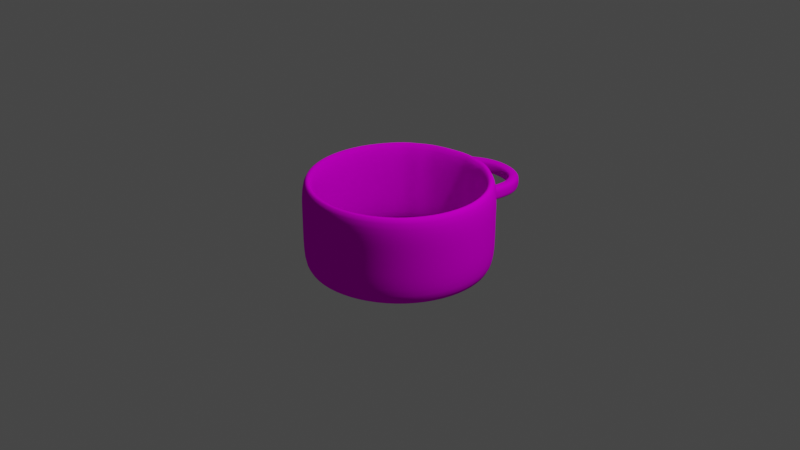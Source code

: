 # Source: Shackles.blend  (saved by Blender 2.80.36; exported with 4.5.12 LTS)
import bpy
from mathutils import Matrix  # noqa: F401  (used for matrix-valued properties, if any)

bpy.ops.wm.read_factory_settings(use_empty=True)
scene = bpy.context.scene
scene.name = 'Scene'

# ---- collections
col_collection = bpy.data.collections.new('Collection'); scene.collection.children.link(col_collection)

# ---- images (referenced by path relative to the original .blend; pixels are not part of the script)
import os
ASSET_DIR = os.environ.get("B2B_ASSET_DIR", "")  # directory of the original .blend (textures are referenced by path, not embedded)
HERE = os.path.dirname(os.path.abspath(__file__))  # packed textures are extracted next to this script under _unpacked/

def load_image(name, relpath, width, height, colorspace="sRGB"):
    """Load a texture the original file referenced (path relative to the .blend, or extracted next to this script)."""
    p = next((c for c in (os.path.join(HERE, relpath), os.path.join(ASSET_DIR, relpath)) if relpath and os.path.exists(c)), "")
    if p:
        img = bpy.data.images.load(p, check_existing=True)
        img.name = name
    else:  # same state as the original file: an image datablock whose file is absent (Cycles renders it pink)
        img = bpy.data.images.new(name, width, height)
        img.source = "FILE"
        img.filepath = "//" + (relpath or name)
    img.colorspace_settings.name = colorspace
    return img
img_metal_grunge_002_color_jpg = load_image('Metal_grunge_002_COLOR.jpg', 'Metal_grunge_002_COLOR.jpg', 1024, 1024, 'sRGB')

# ---- materials (node trees are filled in below, after node groups)
mat_grungy_metal = bpy.data.materials.new('Grungy Metal')
mat_grungy_metal.use_transparent_shadow = False
mat_grungy_metal.roughness = 0.25

# ---- material node trees
mat_grungy_metal.use_nodes = True; mat_grungy_metal.node_tree.nodes.clear()
_N = mat_grungy_metal.node_tree.nodes; _L = mat_grungy_metal.node_tree.links
n0 = _N.new('ShaderNodeOutputMaterial'); n0.name = 'Material Output'; n0.location = (300, 300)
n1 = _N.new('ShaderNodeBsdfAnisotropic'); n1.name = 'Glossy BSDF'; n1.location = (10, 300)
n1.distribution = 'GGX'
n2 = _N.new('ShaderNodeTexImage'); n2.name = 'Image Texture'; n2.location = (-299, 171)
n2.image = img_metal_grunge_002_color_jpg
n3 = _N.new('ShaderNodeBsdfDiffuse'); n3.name = 'Diffuse BSDF'; n3.location = (22, 98)
_L.new(n2.outputs[0], n3.inputs[0])
_L.new(n3.outputs[0], n0.inputs[0])
n0.is_active_output = True

# ---- world
world_world = bpy.data.worlds.new('World'); scene.world = world_world
world_world.color = (0.05088, 0.05088, 0.05088)
world_world.use_sun_shadow = False
world_world.sun_shadow_jitter_overblur = 0.0

# ---- cameras
cam_camera = bpy.data.cameras.new('Camera')
cam_camera.clip_end = 100.0
cam_camera.ortho_scale = 7.314
cam_camera.dof.focus_distance = 0.0
cam_camera.dof.aperture_fstop = 128.0

# ---- lights
light_light = bpy.data.lights.new('Light', 'POINT')
light_light.transmission_factor = 0.0
light_light.cutoff_distance = 30.0
light_light.energy = 1000.0
light_light.shadow_buffer_clip_start = 1.001
light_light.shadow_soft_size = 0.1
light_light.shadow_maximum_resolution = 0.006
light_light.use_absolute_resolution = True

# ---- meshes
me_cylinder = bpy.data.meshes.new('Cylinder')
me_cylinder.from_pydata([(0.0, 1.0, 0.0), (-2.347e-08, 0.8713, 0.4756), (0.3827, 0.9239, 0.0), (0.3334, 0.805, 0.4756), (0.7071, 0.7071, 0.0), (0.6161, 0.6161, 0.4756), (0.9239, 0.3827, 0.0), (0.805, 0.3334, 0.4756), (1.0, -4.371e-08, 0.0), (0.8713, -4.469e-08, 0.4756), (0.9239, -0.3827, 0.0), (0.805, -0.3334, 0.4756), (0.7071, -0.7071, 0.0), (0.6161, -0.6161, 0.4756), (0.3827, -0.9239, 0.0), (0.3334, -0.805, 0.4756), (1.51e-07, -1.0, 0.0), (1.305e-07, -0.8713, 0.4756), (-0.3827, -0.9239, 0.0), (-0.3334, -0.805, 0.4756), (-0.7071, -0.7071, 0.0), (-0.6161, -0.6161, 0.4756), (-0.9239, -0.3827, 0.0), (-0.805, -0.3334, 0.4756), (-1.0, 1.192e-08, 0.0), (-0.8713, 3.125e-09, 0.4756), (-0.9239, 0.3827, 0.0), (-0.805, 0.3334, 0.4756), (-0.7071, 0.7071, 0.0), (-0.6161, 0.6161, 0.4756), (-0.3827, 0.9239, 0.0), (-0.3334, 0.805, 0.4756), (0.3827, 0.9239, 0.4756), (0.0, 1.0, 0.4756), (0.7071, 0.7071, 0.4756), (0.9239, 0.3827, 0.4756), (1.0, -4.371e-08, 0.4756), (0.9239, -0.3827, 0.4756), (0.7071, -0.7071, 0.4756), (0.3827, -0.9239, 0.4756), (1.51e-07, -1.0, 0.4756), (-0.3827, -0.9239, 0.4756), (-0.7071, -0.7071, 0.4756), (-0.9239, -0.3827, 0.4756), (-1.0, 1.192e-08, 0.4756), (-0.9239, 0.3827, 0.4756), (-0.7071, 0.7071, 0.4756), (-0.3827, 0.9239, 0.4756), (0.3334, 0.805, 0.0), (-3.852e-07, 0.8713, 0.0), (0.6161, 0.6161, 0.0), (0.805, 0.3334, 0.0), (0.8713, -4.469e-08, 0.0), (0.805, -0.3334, 0.0), (0.6161, -0.6161, 0.0), (0.3334, -0.805, 0.0), (-2.312e-07, -0.8713, 0.0), (-0.3334, -0.805, 0.0), (-0.6161, -0.6161, 0.0), (-0.805, -0.3334, 0.0), (-0.8713, 3.125e-09, 0.0), (-0.805, 0.3334, 0.0), (-0.6161, 0.6161, 0.0), (-0.3334, 0.805, 0.0), (0.0, 1.0, 0.08003), (0.3827, 0.9239, 0.08003), (0.7071, 0.7071, 0.08003), (0.9239, 0.3827, 0.08003), (1.0, -4.371e-08, 0.08003), (0.9239, -0.3827, 0.08003), (0.7071, -0.7071, 0.08003), (0.3827, -0.9239, 0.08003), (1.51e-07, -1.0, 0.08003), (-0.3827, -0.9239, 0.08003), (-0.7071, -0.7071, 0.08003), (-0.9239, -0.3827, 0.08003), (-1.0, 1.192e-08, 0.08003), (-0.9239, 0.3827, 0.08003), (-0.7071, 0.7071, 0.08003), (-0.3827, 0.9239, 0.08003), (0.1341, 0.9733, 0.0), (0.1341, 0.9733, 0.4756), (0.1168, 0.848, 0.4756), (0.1168, 0.848, 0.0), (0.1341, 0.9733, 0.08003), (0.255, 0.9493, 0.0), (0.255, 0.9493, 0.08003), (0.255, 0.9493, 0.4756), (0.2222, 0.8271, 0.4756), (0.2222, 0.8271, 0.0), (-0.5131, 0.8368, 0.0), (-0.5131, 0.8368, 0.4756), (-0.447, 0.7291, 0.4756), (-0.447, 0.7291, 0.0), (-0.5131, 0.8368, 0.08003), (-0.5952, 0.7819, 0.4756), (-0.5186, 0.6812, 0.4756), (-0.5186, 0.6812, 0.0), (-0.5952, 0.7819, 0.0), (-0.5952, 0.7819, 0.08003), (0.1367, 0.9863, 0.08003), (0.1367, 0.9863, 0.0), (0.2576, 0.9623, 0.0), (0.2576, 0.9623, 0.08003), (0.2067, 1.304, 0.08003), (0.2067, 1.304, 0.0), (0.3255, 1.338, 0.0), (0.3255, 1.338, 0.08003), (0.1746, 1.427, 0.08003), (0.1746, 1.427, 0.0), (0.2801, 1.491, 0.0), (0.2801, 1.491, 0.08003), (0.1012, 1.563, 0.08003), (0.1012, 1.563, 0.0), (0.1632, 1.67, 0.0), (0.1632, 1.67, 0.08003), (-0.1304, 1.638, 0.08003), (-0.1304, 1.638, 0.0), (-0.1588, 1.758, 0.0), (-0.1588, 1.758, 0.08003), (-0.3555, 1.601, 0.08003), (-0.3555, 1.601, 0.0), (-0.4516, 1.678, 0.0), (-0.4516, 1.678, 0.08003), (-0.591, 1.405, 0.08003), (-0.591, 1.405, 0.0), (-0.7057, 1.45, 0.0), (-0.7057, 1.45, 0.08003), (-0.7237, 1.114, 0.08003), (-0.7237, 1.114, 0.0), (-0.8384, 1.069, 0.0), (-0.8384, 1.069, 0.08003), (-0.6055, 0.7973, 0.0), (-0.5234, 0.8522, 0.0), (-0.6055, 0.7973, 0.08003), (-0.5234, 0.8522, 0.08003)], [], [(86, 87, 32, 65), (65, 32, 34, 66), (66, 34, 35, 67), (67, 35, 36, 68), (68, 36, 37, 69), (69, 37, 38, 70), (70, 38, 39, 71), (71, 39, 40, 72), (72, 40, 41, 73), (73, 41, 42, 74), (74, 42, 43, 75), (75, 43, 44, 76), (76, 44, 45, 77), (77, 45, 46, 78), (96, 29, 62, 97), (94, 91, 47, 79), (79, 47, 33, 64), (88, 3, 32, 87), (3, 5, 34, 32), (5, 7, 35, 34), (7, 9, 36, 35), (9, 11, 37, 36), (11, 13, 38, 37), (13, 15, 39, 38), (15, 17, 40, 39), (17, 19, 41, 40), (19, 21, 42, 41), (21, 23, 43, 42), (23, 25, 44, 43), (25, 27, 45, 44), (27, 29, 46, 45), (92, 31, 47, 91), (31, 1, 33, 47), (17, 15, 55, 56), (82, 1, 49, 83), (1, 31, 63, 49), (19, 17, 56, 57), (5, 3, 48, 50), (21, 19, 57, 58), (7, 5, 50, 51), (23, 21, 58, 59), (9, 7, 51, 52), (25, 23, 59, 60), (11, 9, 52, 53), (27, 25, 60, 61), (13, 11, 53, 54), (29, 27, 61, 62), (15, 13, 54, 55), (30, 79, 64, 0), (90, 94, 79, 30), (26, 77, 78, 28), (24, 76, 77, 26), (22, 75, 76, 24), (20, 74, 75, 22), (18, 73, 74, 20), (16, 72, 73, 18), (14, 71, 72, 16), (12, 70, 71, 14), (10, 69, 70, 12), (8, 68, 69, 10), (6, 67, 68, 8), (4, 66, 67, 6), (2, 65, 66, 4), (85, 86, 65, 2), (0, 64, 84, 80), (88, 82, 83, 89), (1, 82, 81, 33), (64, 33, 81, 84), (3, 88, 89, 48), (80, 84, 100, 101), (82, 88, 87, 81), (84, 81, 87, 86), (94, 90, 133, 135), (96, 92, 91, 95), (99, 95, 91, 94), (31, 92, 93, 63), (78, 46, 95, 99), (29, 96, 95, 46), (28, 78, 99, 98), (92, 96, 97, 93), (100, 103, 107, 104), (84, 86, 103, 100), (86, 85, 102, 103), (104, 107, 111, 108), (101, 100, 104, 105), (103, 102, 106, 107), (108, 111, 115, 112), (107, 106, 110, 111), (105, 104, 108, 109), (115, 114, 118, 119), (109, 108, 112, 113), (111, 110, 114, 115), (119, 118, 122, 123), (112, 115, 119, 116), (113, 112, 116, 117), (121, 120, 124, 125), (116, 119, 123, 120), (117, 116, 120, 121), (127, 126, 130, 131), (123, 122, 126, 127), (120, 123, 127, 124), (124, 127, 131, 128), (125, 124, 128, 129), (98, 99, 134, 132), (99, 94, 135, 134), (130, 132, 134, 131), (128, 131, 134, 135), (128, 135, 133, 129)])
me_cylinder.polygons.foreach_set('use_smooth', [True] * 108)
_uv = me_cylinder.uv_layers.new(name='UVMap')
_uv.uv.foreach_set('vector', [0.9583, 0.5841, 0.9583, 1.0, 0.9375, 1.0, 0.9375, 0.5841, 0.9375, 0.5841, 0.9375, 1.0, 0.875, 1.0, 0.875, 0.5841, 0.875, 0.5841, 0.875, 1.0, 0.8125, 1.0, 0.8125, 0.5841, 0.8125, 0.5841, 0.8125, 1.0, 0.75, 1.0, 0.75, 0.5841, 0.75, 0.5841, 0.75, 1.0, 0.6875, 1.0, 0.6875, 0.5841, 0.6875, 0.5841, 0.6875, 1.0, 0.625, 1.0, 0.625, 0.5841, 0.625, 0.5841, 0.625, 1.0, 0.5625, 1.0, 0.5625, 0.5841, 0.5625, 0.5841, 0.5625, 1.0, 0.5, 1.0, 0.5, 0.5841, 0.5, 0.5841, 0.5, 1.0, 0.4375, 1.0, 0.4375, 0.5841, 0.4375, 0.5841, 0.4375, 1.0, 0.375, 1.0, 0.375, 0.5841, 0.375, 0.5841, 0.375, 1.0, 0.3125, 1.0, 0.3125, 0.5841, 0.3125, 0.5841, 0.3125, 1.0, 0.25, 1.0, 0.25, 0.5841, 0.25, 0.5841, 0.25, 1.0, 0.1875, 1.0, 0.1875, 0.5841, 0.1875, 0.5841, 0.1875, 1.0, 0.125, 1.0, 0.125, 0.5841, 0.1255, 0.4135, 0.1021, 0.3979, 0.1021, 0.3979, 0.1255, 0.4135, 0.08762, 0.5841, 0.08762, 1.0, 0.0625, 1.0, 0.0625, 0.5841, 0.0625, 0.5841, 0.0625, 1.0, 0.0, 1.0, 0.0, 0.5841, 0.3033, 0.4485, 0.33, 0.4432, 0.3418, 0.4717, 0.3112, 0.4778, 0.33, 0.4432, 0.3979, 0.3979, 0.4197, 0.4197, 0.3418, 0.4717, 0.3979, 0.3979, 0.4432, 0.33, 0.4717, 0.3418, 0.4197, 0.4197, 0.4432, 0.33, 0.4591, 0.25, 0.49, 0.25, 0.4717, 0.3418, 0.4591, 0.25, 0.4432, 0.17, 0.4717, 0.1582, 0.49, 0.25, 0.4432, 0.17, 0.3979, 0.1021, 0.4197, 0.08029, 0.4717, 0.1582, 0.3979, 0.1021, 0.33, 0.05681, 0.3418, 0.02827, 0.4197, 0.08029, 0.33, 0.05681, 0.25, 0.04089, 0.25, 0.01, 0.3418, 0.02827, 0.25, 0.04089, 0.17, 0.05681, 0.1582, 0.02827, 0.25, 0.01, 0.17, 0.05681, 0.1021, 0.1021, 0.08029, 0.08029, 0.1582, 0.02827, 0.1021, 0.1021, 0.05681, 0.17, 0.02827, 0.1582, 0.08029, 0.08029, 0.05681, 0.17, 0.04089, 0.25, 0.01, 0.25, 0.02827, 0.1582, 0.04089, 0.25, 0.05681, 0.33, 0.02827, 0.3418, 0.01, 0.25, 0.05681, 0.33, 0.1021, 0.3979, 0.08029, 0.4197, 0.02827, 0.3418, 0.1427, 0.425, 0.17, 0.4432, 0.1582, 0.4717, 0.1269, 0.4508, 0.17, 0.4432, 0.25, 0.4591, 0.25, 0.49, 0.1582, 0.4717, 0.25, 0.04089, 0.33, 0.05681, 0.33, 0.05681, 0.25, 0.04089, 0.278, 0.4535, 0.25, 0.4591, 0.25, 0.4591, 0.278, 0.4535, 0.25, 0.4591, 0.17, 0.4432, 0.17, 0.4432, 0.25, 0.4591, 0.17, 0.05681, 0.25, 0.04089, 0.25, 0.04089, 0.17, 0.05681, 0.3979, 0.3979, 0.33, 0.4432, 0.33, 0.4432, 0.3979, 0.3979, 0.1021, 0.1021, 0.17, 0.05681, 0.17, 0.05681, 0.1021, 0.1021, 0.4432, 0.33, 0.3979, 0.3979, 0.3979, 0.3979, 0.4432, 0.33, 0.05681, 0.17, 0.1021, 0.1021, 0.1021, 0.1021, 0.05681, 0.17, 0.4591, 0.25, 0.4432, 0.33, 0.4432, 0.33, 0.4591, 0.25, 0.04089, 0.25, 0.05681, 0.17, 0.05681, 0.17, 0.04089, 0.25, 0.4432, 0.17, 0.4591, 0.25, 0.4591, 0.25, 0.4432, 0.17, 0.05681, 0.33, 0.04089, 0.25, 0.04089, 0.25, 0.05681, 0.33, 0.3979, 0.1021, 0.4432, 0.17, 0.4432, 0.17, 0.3979, 0.1021, 0.1021, 0.3979, 0.05681, 0.33, 0.05681, 0.33, 0.1021, 0.3979, 0.33, 0.05681, 0.3979, 0.1021, 0.3979, 0.1021, 0.33, 0.05681, 0.0625, 0.5, 0.0625, 0.5841, 0.0, 0.5841, 0.0, 0.5, 0.08762, 0.5, 0.08762, 0.5841, 0.0625, 0.5841, 0.0625, 0.5, 0.1875, 0.5, 0.1875, 0.5841, 0.125, 0.5841, 0.125, 0.5, 0.25, 0.5, 0.25, 0.5841, 0.1875, 0.5841, 0.1875, 0.5, 0.3125, 0.5, 0.3125, 0.5841, 0.25, 0.5841, 0.25, 0.5, 0.375, 0.5, 0.375, 0.5841, 0.3125, 0.5841, 0.3125, 0.5, 0.4375, 0.5, 0.4375, 0.5841, 0.375, 0.5841, 0.375, 0.5, 0.5, 0.5, 0.5, 0.5841, 0.4375, 0.5841, 0.4375, 0.5, 0.5625, 0.5, 0.5625, 0.5841, 0.5, 0.5841, 0.5, 0.5, 0.625, 0.5, 0.625, 0.5841, 0.5625, 0.5841, 0.5625, 0.5, 0.6875, 0.5, 0.6875, 0.5841, 0.625, 0.5841, 0.625, 0.5, 0.75, 0.5, 0.75, 0.5841, 0.6875, 0.5841, 0.6875, 0.5, 0.8125, 0.5, 0.8125, 0.5841, 0.75, 0.5841, 0.75, 0.5, 0.875, 0.5, 0.875, 0.5841, 0.8125, 0.5841, 0.8125, 0.5, 0.9375, 0.5, 0.9375, 0.5841, 0.875, 0.5841, 0.875, 0.5, 0.9583, 0.5, 0.9583, 0.5841, 0.9375, 0.5841, 0.9375, 0.5, 1.0, 0.5, 1.0, 0.5841, 0.9781, 0.5841, 0.9781, 0.5, 0.3033, 0.4485, 0.278, 0.4535, 0.278, 0.4535, 0.3033, 0.4485, 0.25, 0.4591, 0.278, 0.4535, 0.2822, 0.4836, 0.25, 0.49, 1.0, 0.5841, 1.0, 1.0, 0.9781, 1.0, 0.9781, 0.5841, 0.33, 0.4432, 0.3033, 0.4485, 0.3033, 0.4485, 0.33, 0.4432, 0.9781, 0.5, 0.9781, 0.5841, 0.9781, 0.5841, 0.9781, 0.5, 0.278, 0.4535, 0.3033, 0.4485, 0.3112, 0.4778, 0.2822, 0.4836, 0.9781, 0.5841, 0.9781, 1.0, 0.9583, 1.0, 0.9583, 0.5841, 0.08762, 0.5841, 0.08762, 0.5, 0.08762, 0.5, 0.08762, 0.5841, 0.1255, 0.4135, 0.1427, 0.425, 0.1269, 0.4508, 0.1072, 0.4377, 0.1034, 0.5841, 0.1034, 1.0, 0.08762, 1.0, 0.08762, 0.5841, 0.17, 0.4432, 0.1427, 0.425, 0.1427, 0.425, 0.17, 0.4432, 0.125, 0.5841, 0.125, 1.0, 0.1034, 1.0, 0.1034, 0.5841, 0.1021, 0.3979, 0.1255, 0.4135, 0.1072, 0.4377, 0.08029, 0.4197, 0.125, 0.5, 0.125, 0.5841, 0.1034, 0.5841, 0.1034, 0.5, 0.1427, 0.425, 0.1255, 0.4135, 0.1255, 0.4135, 0.1427, 0.425, 0.9781, 0.5841, 0.9583, 0.5841, 0.9583, 0.5841, 0.9781, 0.5841, 0.9781, 0.5841, 0.9583, 0.5841, 0.9583, 0.5841, 0.9781, 0.5841, 0.9583, 0.5841, 0.9583, 0.5, 0.9583, 0.5, 0.9583, 0.5841, 0.9781, 0.5841, 0.9583, 0.5841, 0.9583, 0.5841, 0.9781, 0.5841, 0.9781, 0.5, 0.9781, 0.5841, 0.9781, 0.5841, 0.9781, 0.5, 0.9583, 0.5841, 0.9583, 0.5, 0.9583, 0.5, 0.9583, 0.5841, 0.9781, 0.5841, 0.9583, 0.5841, 0.9583, 0.5841, 0.9781, 0.5841, 0.9583, 0.5841, 0.9583, 0.5, 0.9583, 0.5, 0.9583, 0.5841, 0.9781, 0.5, 0.9781, 0.5841, 0.9781, 0.5841, 0.9781, 0.5, 0.9583, 0.5841, 0.9583, 0.5, 0.9583, 0.5, 0.9583, 0.5841, 0.9781, 0.5, 0.9781, 0.5841, 0.9781, 0.5841, 0.9781, 0.5, 0.9583, 0.5841, 0.9583, 0.5, 0.9583, 0.5, 0.9583, 0.5841, 0.9583, 0.5841, 0.9583, 0.5, 0.9583, 0.5, 0.9583, 0.5841, 0.9781, 0.5841, 0.9583, 0.5841, 0.9583, 0.5841, 0.9781, 0.5841, 0.9781, 0.5, 0.9781, 0.5841, 0.9781, 0.5841, 0.9781, 0.5, 0.9781, 0.5, 0.9781, 0.5841, 0.9781, 0.5841, 0.9781, 0.5, 0.9781, 0.5841, 0.9583, 0.5841, 0.9583, 0.5841, 0.9781, 0.5841, 0.9781, 0.5, 0.9781, 0.5841, 0.9781, 0.5841, 0.9781, 0.5, 0.9583, 0.5841, 0.9583, 0.5, 0.9583, 0.5, 0.9583, 0.5841, 0.9583, 0.5841, 0.9583, 0.5, 0.9583, 0.5, 0.9583, 0.5841, 0.9781, 0.5841, 0.9583, 0.5841, 0.9583, 0.5841, 0.9781, 0.5841, 0.9781, 0.5841, 0.9583, 0.5841, 0.9583, 0.5841, 0.9781, 0.5841, 0.9781, 0.5, 0.9781, 0.5841, 0.9781, 0.5841, 0.9781, 0.5, 0.1034, 0.5, 0.1034, 0.5841, 0.1034, 0.5841, 0.1034, 0.5, 0.1034, 0.5841, 0.08762, 0.5841, 0.08762, 0.5841, 0.1034, 0.5841, 0.9583, 0.5, 0.1034, 0.5, 0.1034, 0.5841, 0.9583, 0.5841, 0.9781, 0.5841, 0.9583, 0.5841, 0.1034, 0.5841, 0.08762, 0.5841, 0.9781, 0.5841, 0.08762, 0.5841, 0.08762, 0.5, 0.9781, 0.5])
me_cylinder.materials.append(mat_grungy_metal)
me_cylinder.use_remesh_preserve_volume = False
me_cylinder.use_remesh_preserve_attributes = False
me_cylinder.use_mirror_vertex_groups = False
me_cylinder.update()

# ---- objects
ob_light = bpy.data.objects.new('Light', light_light)
ob_camera = bpy.data.objects.new('Camera', cam_camera)
ob_cylinder = bpy.data.objects.new('Cylinder', me_cylinder)

# ---- transforms, parenting, visibility, modifiers, constraints
ob_light.location = (4.076, 1.005, 5.904)
ob_light.rotation_euler = (0.6503, 0.05522, 1.866)
ob_light.lock_rotations_4d = False
ob_light.empty_display_type = 'ARROWS'
ob_light.color = (0.0, 0.0, 0.0, 0.0)
ob_light.lineart.crease_threshold = 0.0
ob_camera.location = (7.359, -6.926, 4.958)
ob_camera.rotation_euler = (1.109, 0.0, 0.8149)
ob_camera.lock_rotations_4d = False
ob_camera.empty_display_type = 'ARROWS'
ob_camera.color = (0.0, 0.0, 0.0, 0.0)
ob_camera.display_type = 'WIRE'
ob_camera.lineart.crease_threshold = 0.0
ob_cylinder.location = (0.0, 0.0, 0.0)
ob_cylinder.lineart.crease_threshold = 0.0
_m = ob_cylinder.modifiers.new('Mirror', 'MIRROR')
_m.use_axis = (False, False, True)
_m.use_bisect_axis = (False, False, True)
_m.use_clip = True
_m = ob_cylinder.modifiers.new('Subdivision', 'SUBSURF')
_m.uv_smooth = 'PRESERVE_CORNERS'
_m.show_only_control_edges = False

# ---- collection membership
col_collection.objects.link(ob_light)
col_collection.objects.link(ob_camera)
col_collection.objects.link(ob_cylinder)

# ---- scene / render settings (as saved in the file)
scene.camera = ob_camera
scene.frame_start = 1; scene.frame_end = 250; scene.frame_set(1)
scene.render.engine = 'BLENDER_EEVEE_NEXT'
scene.render.motion_blur_shutter = 1.0
scene.cycles.use_denoising = False
scene.cycles.samples = 128
scene.cycles.sampling_pattern = 'TABULATED_SOBOL'
scene.cycles.use_adaptive_sampling = False
scene.cycles.use_light_tree = False
scene.view_settings.view_transform = 'Filmic'
bpy.context.view_layer.update()
